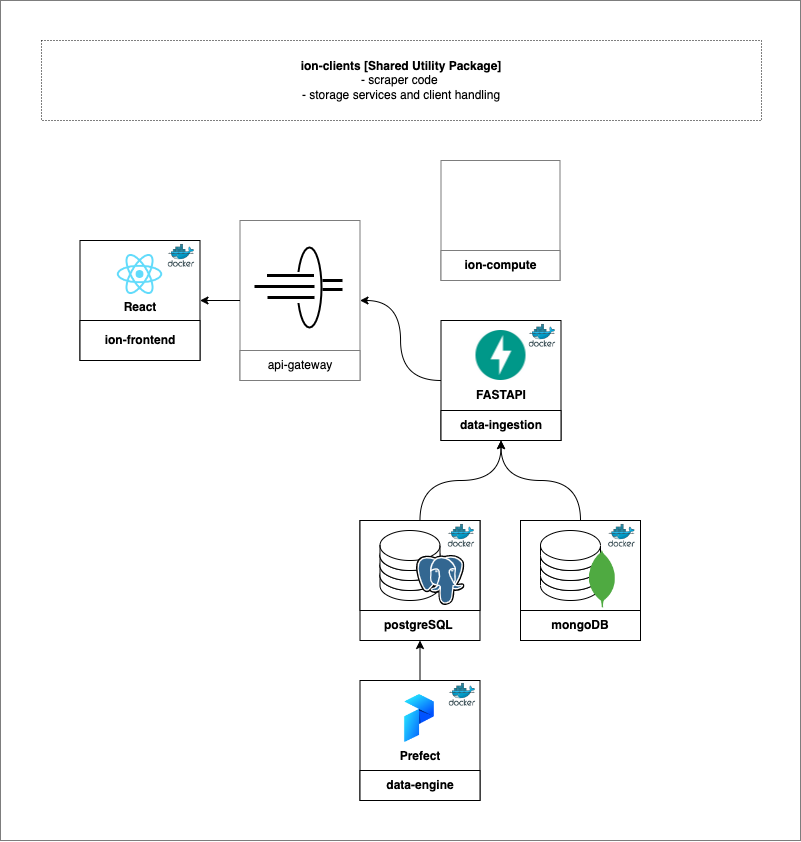

The diagram above was exported from draw.io. Its source (the exported page's mxGraphModel, read from the mxfile embedded in the PNG):
<mxGraphModel dx="709" dy="1000" grid="1" gridSize="10" guides="1" tooltips="1" connect="1" arrows="1" fold="1" page="1" pageScale="1" pageWidth="827" pageHeight="1169" math="0" shadow="0">
  <root>
    <mxCell id="0" />
    <mxCell id="1" parent="0" />
    <mxCell id="SVXWoCBxhuAYc9xkuDlU-90" value="" style="rounded=0;whiteSpace=wrap;html=1;strokeColor=#7D7D7D;strokeWidth=1;" vertex="1" parent="1">
      <mxGeometry x="840" y="480" width="800" height="840" as="geometry" />
    </mxCell>
    <mxCell id="vQ2DJIrth9r0bhbWksOf-9" value="&lt;b&gt;ion-clients [Shared Utility Package]&lt;/b&gt;&lt;br&gt;- scraper code&amp;nbsp;&lt;br&gt;- storage services and client handling" style="rounded=0;whiteSpace=wrap;html=1;dashed=1;dashPattern=1 2;" parent="1" vertex="1">
      <mxGeometry x="881" y="520" width="720" height="80" as="geometry" />
    </mxCell>
    <mxCell id="SVXWoCBxhuAYc9xkuDlU-13" value="" style="group" vertex="1" connectable="0" parent="1">
      <mxGeometry x="1199.5" y="1000" width="120" height="120" as="geometry" />
    </mxCell>
    <mxCell id="SVXWoCBxhuAYc9xkuDlU-5" value="" style="whiteSpace=wrap;html=1;aspect=fixed;strokeColor=#000000;" vertex="1" parent="SVXWoCBxhuAYc9xkuDlU-13">
      <mxGeometry width="120" height="120" as="geometry" />
    </mxCell>
    <mxCell id="SVXWoCBxhuAYc9xkuDlU-12" value="" style="rounded=0;whiteSpace=wrap;html=1;strokeColor=#000000;" vertex="1" parent="SVXWoCBxhuAYc9xkuDlU-13">
      <mxGeometry width="120" height="90" as="geometry" />
    </mxCell>
    <mxCell id="SVXWoCBxhuAYc9xkuDlU-8" value="" style="shape=cylinder3;whiteSpace=wrap;html=1;boundedLbl=1;backgroundOutline=1;size=15;" vertex="1" parent="SVXWoCBxhuAYc9xkuDlU-13">
      <mxGeometry x="20" y="40" width="60" height="40" as="geometry" />
    </mxCell>
    <mxCell id="SVXWoCBxhuAYc9xkuDlU-7" value="" style="shape=cylinder3;whiteSpace=wrap;html=1;boundedLbl=1;backgroundOutline=1;size=15;" vertex="1" parent="SVXWoCBxhuAYc9xkuDlU-13">
      <mxGeometry x="20" y="30" width="60" height="40" as="geometry" />
    </mxCell>
    <mxCell id="SVXWoCBxhuAYc9xkuDlU-6" value="" style="shape=cylinder3;whiteSpace=wrap;html=1;boundedLbl=1;backgroundOutline=1;size=15;" vertex="1" parent="SVXWoCBxhuAYc9xkuDlU-13">
      <mxGeometry x="20" y="20" width="60" height="40" as="geometry" />
    </mxCell>
    <mxCell id="vQ2DJIrth9r0bhbWksOf-6" value="" style="shape=cylinder3;whiteSpace=wrap;html=1;boundedLbl=1;backgroundOutline=1;size=15;" parent="SVXWoCBxhuAYc9xkuDlU-13" vertex="1">
      <mxGeometry x="20" y="10" width="60" height="40" as="geometry" />
    </mxCell>
    <mxCell id="SVXWoCBxhuAYc9xkuDlU-3" value="" style="shape=image;verticalLabelPosition=bottom;labelBackgroundColor=default;verticalAlign=top;aspect=fixed;imageAspect=0;image=https://upload.wikimedia.org/wikipedia/commons/2/29/Postgresql_elephant.svg;" vertex="1" parent="SVXWoCBxhuAYc9xkuDlU-13">
      <mxGeometry x="56.5" y="35" width="48.46" height="50" as="geometry" />
    </mxCell>
    <mxCell id="SVXWoCBxhuAYc9xkuDlU-10" value="postgreSQL&amp;nbsp;" style="text;html=1;strokeColor=none;fillColor=none;align=center;verticalAlign=middle;whiteSpace=wrap;rounded=0;fontStyle=1" vertex="1" parent="SVXWoCBxhuAYc9xkuDlU-13">
      <mxGeometry y="90" width="120" height="30" as="geometry" />
    </mxCell>
    <mxCell id="SVXWoCBxhuAYc9xkuDlU-69" value="" style="shape=image;verticalLabelPosition=bottom;labelBackgroundColor=default;verticalAlign=top;aspect=fixed;imageAspect=0;image=https://cdn.thenewstack.io/media/2014/04/homepage-docker-logo.png;" vertex="1" parent="SVXWoCBxhuAYc9xkuDlU-13">
      <mxGeometry x="86.5" y="3" width="30.5" height="25.24" as="geometry" />
    </mxCell>
    <mxCell id="SVXWoCBxhuAYc9xkuDlU-18" value="" style="group" vertex="1" connectable="0" parent="1">
      <mxGeometry x="1199.5" y="1160" width="120" height="120" as="geometry" />
    </mxCell>
    <mxCell id="SVXWoCBxhuAYc9xkuDlU-14" value="" style="whiteSpace=wrap;html=1;aspect=fixed;strokeColor=#000000;" vertex="1" parent="SVXWoCBxhuAYc9xkuDlU-18">
      <mxGeometry width="120" height="120" as="geometry" />
    </mxCell>
    <mxCell id="SVXWoCBxhuAYc9xkuDlU-1" value="" style="shape=image;verticalLabelPosition=bottom;labelBackgroundColor=default;verticalAlign=top;aspect=fixed;imageAspect=0;image=https://cdn.cookielaw.org/logos/06aed6f4-2a95-4ea3-830f-8a58d00e95f3/a5bbb6a9-9eda-4337-911d-748d3ba8de00/e6a6f399-c126-472d-8dcb-721200063fe9/prefect-logo-gradient-navy.png;clipPath=inset(0% 83.33% 0% 0%);" vertex="1" parent="SVXWoCBxhuAYc9xkuDlU-18">
      <mxGeometry x="44.440000000000055" y="14.090000000000032" width="31.11" height="47.91" as="geometry" />
    </mxCell>
    <mxCell id="SVXWoCBxhuAYc9xkuDlU-16" value="&lt;b&gt;Prefect&lt;/b&gt;" style="text;html=1;strokeColor=none;fillColor=none;align=center;verticalAlign=middle;whiteSpace=wrap;rounded=0;" vertex="1" parent="SVXWoCBxhuAYc9xkuDlU-18">
      <mxGeometry y="61" width="120" height="30" as="geometry" />
    </mxCell>
    <mxCell id="SVXWoCBxhuAYc9xkuDlU-17" value="&lt;b&gt;data-engine&lt;/b&gt;" style="rounded=0;whiteSpace=wrap;html=1;strokeColor=#000000;" vertex="1" parent="SVXWoCBxhuAYc9xkuDlU-18">
      <mxGeometry y="90" width="120" height="30" as="geometry" />
    </mxCell>
    <mxCell id="SVXWoCBxhuAYc9xkuDlU-67" value="" style="shape=image;verticalLabelPosition=bottom;labelBackgroundColor=default;verticalAlign=top;aspect=fixed;imageAspect=0;image=https://cdn.thenewstack.io/media/2014/04/homepage-docker-logo.png;" vertex="1" parent="SVXWoCBxhuAYc9xkuDlU-18">
      <mxGeometry x="87.5" y="2" width="30.5" height="25.24" as="geometry" />
    </mxCell>
    <mxCell id="SVXWoCBxhuAYc9xkuDlU-24" value="" style="group" vertex="1" connectable="0" parent="1">
      <mxGeometry x="919.5" y="720" width="120" height="120" as="geometry" />
    </mxCell>
    <mxCell id="SVXWoCBxhuAYc9xkuDlU-20" value="" style="whiteSpace=wrap;html=1;aspect=fixed;strokeColor=#000000;container=0;" vertex="1" parent="SVXWoCBxhuAYc9xkuDlU-24">
      <mxGeometry width="120" height="120" as="geometry" />
    </mxCell>
    <mxCell id="SVXWoCBxhuAYc9xkuDlU-22" value="&lt;b&gt;React&lt;/b&gt;" style="text;html=1;strokeColor=none;fillColor=none;align=center;verticalAlign=middle;whiteSpace=wrap;rounded=0;container=0;" vertex="1" parent="SVXWoCBxhuAYc9xkuDlU-24">
      <mxGeometry y="52" width="120" height="30" as="geometry" />
    </mxCell>
    <mxCell id="SVXWoCBxhuAYc9xkuDlU-23" value="&lt;b&gt;ion-frontend&lt;/b&gt;" style="rounded=0;whiteSpace=wrap;html=1;strokeColor=#000000;container=0;" vertex="1" parent="SVXWoCBxhuAYc9xkuDlU-24">
      <mxGeometry y="80" width="120" height="40" as="geometry" />
    </mxCell>
    <mxCell id="hdRkNQ8Wkv3Grxnh5tuh-3" value="" style="shape=image;verticalLabelPosition=bottom;labelBackgroundColor=default;verticalAlign=top;aspect=fixed;imageAspect=0;image=https://upload.wikimedia.org/wikipedia/commons/thumb/a/a7/React-icon.svg/2300px-React-icon.svg.png;container=0;" parent="SVXWoCBxhuAYc9xkuDlU-24" vertex="1">
      <mxGeometry x="37" y="14" width="46.02" height="40" as="geometry" />
    </mxCell>
    <mxCell id="SVXWoCBxhuAYc9xkuDlU-60" value="" style="shape=image;verticalLabelPosition=bottom;labelBackgroundColor=default;verticalAlign=top;aspect=fixed;imageAspect=0;image=https://cdn.thenewstack.io/media/2014/04/homepage-docker-logo.png;" vertex="1" parent="SVXWoCBxhuAYc9xkuDlU-24">
      <mxGeometry x="86.5" y="3" width="30.5" height="25.24" as="geometry" />
    </mxCell>
    <mxCell id="SVXWoCBxhuAYc9xkuDlU-31" value="" style="group" vertex="1" connectable="0" parent="1">
      <mxGeometry x="1280.5" y="800" width="120" height="120" as="geometry" />
    </mxCell>
    <mxCell id="SVXWoCBxhuAYc9xkuDlU-27" value="" style="whiteSpace=wrap;html=1;aspect=fixed;strokeColor=#000000;container=0;" vertex="1" parent="SVXWoCBxhuAYc9xkuDlU-31">
      <mxGeometry width="120" height="120" as="geometry" />
    </mxCell>
    <mxCell id="SVXWoCBxhuAYc9xkuDlU-28" value="&lt;b&gt;FASTAPI&lt;/b&gt;" style="text;html=1;strokeColor=none;fillColor=none;align=center;verticalAlign=middle;whiteSpace=wrap;rounded=0;container=0;" vertex="1" parent="SVXWoCBxhuAYc9xkuDlU-31">
      <mxGeometry y="60" width="120" height="30" as="geometry" />
    </mxCell>
    <mxCell id="SVXWoCBxhuAYc9xkuDlU-29" value="&lt;b&gt;data-ingestion&lt;/b&gt;" style="rounded=0;whiteSpace=wrap;html=1;strokeColor=#000000;container=0;" vertex="1" parent="SVXWoCBxhuAYc9xkuDlU-31">
      <mxGeometry y="90" width="120" height="30" as="geometry" />
    </mxCell>
    <mxCell id="SVXWoCBxhuAYc9xkuDlU-25" value="" style="shape=image;verticalLabelPosition=bottom;labelBackgroundColor=default;verticalAlign=top;aspect=fixed;imageAspect=0;image=https://pbs.twimg.com/profile_images/1417542931209199621/fWMEIB5j_400x400.jpg;" vertex="1" parent="SVXWoCBxhuAYc9xkuDlU-31">
      <mxGeometry x="35" y="10" width="50" height="50" as="geometry" />
    </mxCell>
    <mxCell id="SVXWoCBxhuAYc9xkuDlU-68" value="" style="shape=image;verticalLabelPosition=bottom;labelBackgroundColor=default;verticalAlign=top;aspect=fixed;imageAspect=0;image=https://cdn.thenewstack.io/media/2014/04/homepage-docker-logo.png;" vertex="1" parent="SVXWoCBxhuAYc9xkuDlU-31">
      <mxGeometry x="86.5" y="3" width="30.5" height="25.24" as="geometry" />
    </mxCell>
    <mxCell id="SVXWoCBxhuAYc9xkuDlU-50" value="" style="group" vertex="1" connectable="0" parent="1">
      <mxGeometry x="1079.5" y="700" width="120" height="160" as="geometry" />
    </mxCell>
    <mxCell id="SVXWoCBxhuAYc9xkuDlU-38" value="" style="rounded=0;whiteSpace=wrap;html=1;strokeColor=#7D7D7D;" vertex="1" parent="SVXWoCBxhuAYc9xkuDlU-50">
      <mxGeometry width="120" height="160" as="geometry" />
    </mxCell>
    <mxCell id="SVXWoCBxhuAYc9xkuDlU-47" value="" style="group" vertex="1" connectable="0" parent="SVXWoCBxhuAYc9xkuDlU-50">
      <mxGeometry x="14.5" y="27" width="88" height="80" as="geometry" />
    </mxCell>
    <mxCell id="SVXWoCBxhuAYc9xkuDlU-39" value="" style="ellipse;whiteSpace=wrap;html=1;strokeColor=#000000;strokeWidth=2;" vertex="1" parent="SVXWoCBxhuAYc9xkuDlU-47">
      <mxGeometry x="43" width="24" height="80" as="geometry" />
    </mxCell>
    <mxCell id="SVXWoCBxhuAYc9xkuDlU-41" value="" style="rounded=0;whiteSpace=wrap;html=1;strokeColor=#FFFFFF;" vertex="1" parent="SVXWoCBxhuAYc9xkuDlU-47">
      <mxGeometry x="41" y="25" width="10" height="30" as="geometry" />
    </mxCell>
    <mxCell id="SVXWoCBxhuAYc9xkuDlU-42" value="" style="endArrow=none;html=1;strokeWidth=3;curved=1;" edge="1" parent="SVXWoCBxhuAYc9xkuDlU-47">
      <mxGeometry width="50" height="50" relative="1" as="geometry">
        <mxPoint x="12.5" y="28" as="sourcePoint" />
        <mxPoint x="59.5" y="28" as="targetPoint" />
      </mxGeometry>
    </mxCell>
    <mxCell id="SVXWoCBxhuAYc9xkuDlU-43" value="" style="endArrow=none;html=1;strokeWidth=3;curved=1;" edge="1" parent="SVXWoCBxhuAYc9xkuDlU-47">
      <mxGeometry width="50" height="50" relative="1" as="geometry">
        <mxPoint y="39" as="sourcePoint" />
        <mxPoint x="60" y="39" as="targetPoint" />
      </mxGeometry>
    </mxCell>
    <mxCell id="SVXWoCBxhuAYc9xkuDlU-44" value="" style="endArrow=none;html=1;strokeWidth=3;curved=1;" edge="1" parent="SVXWoCBxhuAYc9xkuDlU-47">
      <mxGeometry width="50" height="50" relative="1" as="geometry">
        <mxPoint x="13" y="50" as="sourcePoint" />
        <mxPoint x="60" y="50" as="targetPoint" />
      </mxGeometry>
    </mxCell>
    <mxCell id="SVXWoCBxhuAYc9xkuDlU-45" value="" style="endArrow=none;html=1;strokeWidth=3;curved=1;" edge="1" parent="SVXWoCBxhuAYc9xkuDlU-47">
      <mxGeometry width="50" height="50" relative="1" as="geometry">
        <mxPoint x="68" y="33" as="sourcePoint" />
        <mxPoint x="88" y="33" as="targetPoint" />
      </mxGeometry>
    </mxCell>
    <mxCell id="SVXWoCBxhuAYc9xkuDlU-46" value="" style="endArrow=none;html=1;strokeWidth=3;curved=1;" edge="1" parent="SVXWoCBxhuAYc9xkuDlU-47">
      <mxGeometry width="50" height="50" relative="1" as="geometry">
        <mxPoint x="68" y="42" as="sourcePoint" />
        <mxPoint x="88" y="42" as="targetPoint" />
      </mxGeometry>
    </mxCell>
    <mxCell id="SVXWoCBxhuAYc9xkuDlU-48" value="api-gateway" style="rounded=0;whiteSpace=wrap;html=1;strokeColor=#7D7D7D;strokeWidth=1;" vertex="1" parent="SVXWoCBxhuAYc9xkuDlU-50">
      <mxGeometry y="130" width="120" height="30" as="geometry" />
    </mxCell>
    <mxCell id="SVXWoCBxhuAYc9xkuDlU-52" value="" style="endArrow=classic;html=1;strokeWidth=1;curved=1;entryX=1;entryY=0.5;entryDx=0;entryDy=0;exitX=0;exitY=0.5;exitDx=0;exitDy=0;" edge="1" parent="1" source="SVXWoCBxhuAYc9xkuDlU-38" target="SVXWoCBxhuAYc9xkuDlU-20">
      <mxGeometry width="50" height="50" relative="1" as="geometry">
        <mxPoint x="1159.5" y="710" as="sourcePoint" />
        <mxPoint x="1209.5" y="660" as="targetPoint" />
      </mxGeometry>
    </mxCell>
    <mxCell id="SVXWoCBxhuAYc9xkuDlU-53" style="edgeStyle=orthogonalEdgeStyle;curved=1;orthogonalLoop=1;jettySize=auto;html=1;entryX=1;entryY=0.5;entryDx=0;entryDy=0;strokeWidth=1;" edge="1" parent="1" source="SVXWoCBxhuAYc9xkuDlU-27" target="SVXWoCBxhuAYc9xkuDlU-38">
      <mxGeometry relative="1" as="geometry" />
    </mxCell>
    <mxCell id="SVXWoCBxhuAYc9xkuDlU-75" style="edgeStyle=orthogonalEdgeStyle;curved=1;orthogonalLoop=1;jettySize=auto;html=1;entryX=0.5;entryY=1;entryDx=0;entryDy=0;strokeWidth=1;exitX=0.5;exitY=0;exitDx=0;exitDy=0;" edge="1" parent="1" source="SVXWoCBxhuAYc9xkuDlU-14" target="SVXWoCBxhuAYc9xkuDlU-10">
      <mxGeometry relative="1" as="geometry" />
    </mxCell>
    <mxCell id="SVXWoCBxhuAYc9xkuDlU-76" style="edgeStyle=orthogonalEdgeStyle;curved=1;orthogonalLoop=1;jettySize=auto;html=1;strokeWidth=1;" edge="1" parent="1" source="SVXWoCBxhuAYc9xkuDlU-12" target="SVXWoCBxhuAYc9xkuDlU-29">
      <mxGeometry relative="1" as="geometry" />
    </mxCell>
    <mxCell id="SVXWoCBxhuAYc9xkuDlU-77" value="" style="group" vertex="1" connectable="0" parent="1">
      <mxGeometry x="1360" y="1000" width="120" height="120" as="geometry" />
    </mxCell>
    <mxCell id="SVXWoCBxhuAYc9xkuDlU-78" value="" style="whiteSpace=wrap;html=1;aspect=fixed;strokeColor=#000000;" vertex="1" parent="SVXWoCBxhuAYc9xkuDlU-77">
      <mxGeometry width="120" height="120" as="geometry" />
    </mxCell>
    <mxCell id="SVXWoCBxhuAYc9xkuDlU-79" value="" style="rounded=0;whiteSpace=wrap;html=1;strokeColor=#000000;" vertex="1" parent="SVXWoCBxhuAYc9xkuDlU-77">
      <mxGeometry width="120" height="90" as="geometry" />
    </mxCell>
    <mxCell id="SVXWoCBxhuAYc9xkuDlU-80" value="" style="shape=cylinder3;whiteSpace=wrap;html=1;boundedLbl=1;backgroundOutline=1;size=15;" vertex="1" parent="SVXWoCBxhuAYc9xkuDlU-77">
      <mxGeometry x="20" y="40" width="60" height="40" as="geometry" />
    </mxCell>
    <mxCell id="SVXWoCBxhuAYc9xkuDlU-81" value="" style="shape=cylinder3;whiteSpace=wrap;html=1;boundedLbl=1;backgroundOutline=1;size=15;" vertex="1" parent="SVXWoCBxhuAYc9xkuDlU-77">
      <mxGeometry x="20" y="30" width="60" height="40" as="geometry" />
    </mxCell>
    <mxCell id="SVXWoCBxhuAYc9xkuDlU-82" value="" style="shape=cylinder3;whiteSpace=wrap;html=1;boundedLbl=1;backgroundOutline=1;size=15;" vertex="1" parent="SVXWoCBxhuAYc9xkuDlU-77">
      <mxGeometry x="20" y="20" width="60" height="40" as="geometry" />
    </mxCell>
    <mxCell id="SVXWoCBxhuAYc9xkuDlU-83" value="" style="shape=cylinder3;whiteSpace=wrap;html=1;boundedLbl=1;backgroundOutline=1;size=15;" vertex="1" parent="SVXWoCBxhuAYc9xkuDlU-77">
      <mxGeometry x="20" y="10" width="60" height="40" as="geometry" />
    </mxCell>
    <mxCell id="SVXWoCBxhuAYc9xkuDlU-85" value="mongoDB" style="text;html=1;strokeColor=none;fillColor=none;align=center;verticalAlign=middle;whiteSpace=wrap;rounded=0;fontStyle=1" vertex="1" parent="SVXWoCBxhuAYc9xkuDlU-77">
      <mxGeometry y="90" width="120" height="30" as="geometry" />
    </mxCell>
    <mxCell id="SVXWoCBxhuAYc9xkuDlU-86" value="" style="shape=image;verticalLabelPosition=bottom;labelBackgroundColor=default;verticalAlign=top;aspect=fixed;imageAspect=0;image=https://cdn.thenewstack.io/media/2014/04/homepage-docker-logo.png;" vertex="1" parent="SVXWoCBxhuAYc9xkuDlU-77">
      <mxGeometry x="86.5" y="3" width="30.5" height="25.24" as="geometry" />
    </mxCell>
    <mxCell id="SVXWoCBxhuAYc9xkuDlU-87" value="" style="shape=image;verticalLabelPosition=bottom;labelBackgroundColor=default;verticalAlign=top;aspect=fixed;imageAspect=0;image=https://miro.medium.com/max/512/1*doAg1_fMQKWFoub-6gwUiQ.png;clipPath=inset(0.33% 33.33% 22.33% 33.33%);" vertex="1" parent="SVXWoCBxhuAYc9xkuDlU-77">
      <mxGeometry x="69" y="28.24" width="25.86" height="60" as="geometry" />
    </mxCell>
    <mxCell id="SVXWoCBxhuAYc9xkuDlU-88" style="edgeStyle=orthogonalEdgeStyle;curved=1;orthogonalLoop=1;jettySize=auto;html=1;entryX=0.5;entryY=1;entryDx=0;entryDy=0;strokeWidth=1;exitX=0.5;exitY=0;exitDx=0;exitDy=0;" edge="1" parent="1" source="SVXWoCBxhuAYc9xkuDlU-79" target="SVXWoCBxhuAYc9xkuDlU-29">
      <mxGeometry relative="1" as="geometry" />
    </mxCell>
    <mxCell id="SVXWoCBxhuAYc9xkuDlU-89" value="" style="group" vertex="1" connectable="0" parent="1">
      <mxGeometry x="1280.5" y="640" width="119" height="120" as="geometry" />
    </mxCell>
    <mxCell id="vQ2DJIrth9r0bhbWksOf-18" value="" style="rounded=0;whiteSpace=wrap;html=1;fontStyle=1;strokeColor=#7D7D7D;" parent="SVXWoCBxhuAYc9xkuDlU-89" vertex="1">
      <mxGeometry width="119" height="120" as="geometry" />
    </mxCell>
    <mxCell id="SVXWoCBxhuAYc9xkuDlU-55" value="ion-compute" style="rounded=0;whiteSpace=wrap;html=1;fontStyle=1;strokeColor=#7D7D7D;" vertex="1" parent="SVXWoCBxhuAYc9xkuDlU-89">
      <mxGeometry y="90" width="119" height="30" as="geometry" />
    </mxCell>
  </root>
</mxGraphModel>